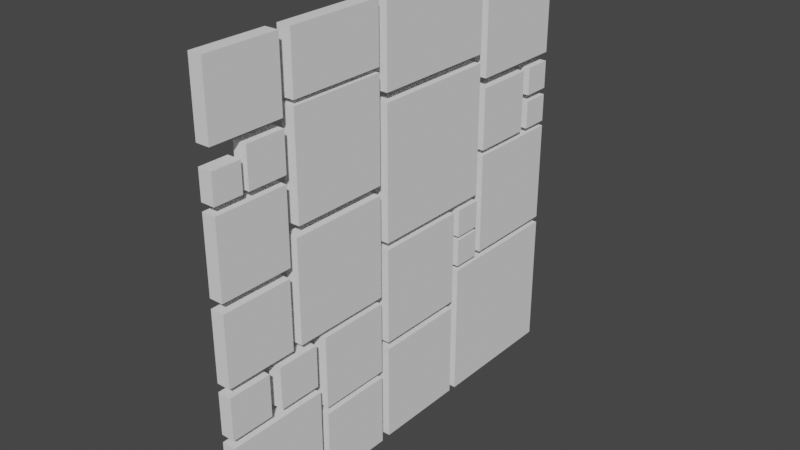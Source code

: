 # Source: Background_1.blend  (saved by Blender 2.92.15; exported with 4.5.12 LTS)
import bpy
from mathutils import Matrix  # noqa: F401  (used for matrix-valued properties, if any)

bpy.ops.wm.read_factory_settings(use_empty=True)
scene = bpy.context.scene
scene.name = 'Scene'

# ---- world
world_world = bpy.data.worlds.new('World'); scene.world = world_world
world_world.use_nodes = True; world_world.node_tree.nodes.clear()
_N = world_world.node_tree.nodes; _L = world_world.node_tree.links
n0 = _N.new('ShaderNodeOutputWorld'); n0.name = 'World Output'; n0.location = (300, 300)
n1 = _N.new('ShaderNodeBackground'); n1.name = 'Background'; n1.location = (10, 300)
n1.inputs[0].default_value = (0.05088, 0.05088, 0.05088, 1.0)
_L.new(n1.outputs[0], n0.inputs[0])
n0.is_active_output = True
world_world.color = (0.05088, 0.05088, 0.05088)
world_world.use_sun_shadow = False
world_world.sun_shadow_jitter_overblur = 0.0

# ---- meshes
me_background_1 = bpy.data.meshes.new('Background 1')
me_background_1.from_pydata([(-0.25, 4.123, 0.2029), (-0.25, -0.6111, 0.2029), (-0.25, 4.123, 4.979), (-0.25, -0.6111, 4.979), (0.25, 4.123, 0.2029), (0.25, -0.6111, 0.2029), (0.25, 4.123, 4.979), (0.25, -0.6111, 4.979), (-0.25, 2.862, -3.553), (-0.25, -0.6111, -3.553), (-0.25, 2.862, -0.05133), (-0.25, -0.6111, -0.05133), (0.25, 2.862, -3.553), (0.25, -0.6111, -3.553), (0.25, 2.862, -0.05133), (0.25, -0.6111, -0.05133), (-0.25, 2.848, -7.392), (-0.25, -0.6111, -7.392), (-0.25, 2.848, -3.833), (-0.25, -0.6111, -3.833), (0.25, 2.848, -7.392), (0.25, -0.6111, -7.392), (0.25, 2.848, -3.833), (0.25, -0.6111, -3.833), (-0.25, 4.123, 5.3), (-0.25, -0.6111, 5.3), (-0.25, 4.123, 8.305), (-0.25, -0.6111, 8.305), (0.25, 4.123, 5.3), (0.25, -0.6111, 5.3), (0.25, 4.123, 8.305), (0.25, -0.6111, 8.305), (-0.25, 8.121, 3.015), (-0.25, 7.093, 3.015), (-0.25, 8.121, 4.036), (-0.25, 7.093, 4.036), (0.25, 8.121, 3.015), (0.25, 7.093, 3.015), (0.25, 8.121, 4.036), (0.25, 7.093, 4.036), (0.25, 7.093, 2.768), (0.25, 8.121, 2.768), (0.25, 7.093, 1.747), (0.25, 8.121, 1.747), (-0.25, 7.093, 2.768), (-0.25, 8.121, 2.768), (-0.25, 7.093, 1.747), (-0.25, 8.121, 1.747), (-0.25, 8.144, -7.414), (-0.25, 3.158, -7.414), (-0.25, 8.144, -2.432), (-0.25, 3.158, -2.432), (0.25, 8.144, -7.414), (0.25, 3.158, -7.414), (0.25, 8.144, -2.432), (0.25, 3.158, -2.432), (-0.25, 6.742, 1.756), (-0.25, 4.45, 1.756), (-0.25, 6.742, 4.018), (-0.25, 4.45, 4.018), (0.25, 6.742, 1.756), (0.25, 4.45, 1.756), (0.25, 6.742, 4.018), (0.25, 4.45, 4.018), (-0.25, 8.131, -2.188), (-0.25, 4.447, -2.188), (-0.25, 8.131, 1.554), (-0.25, 4.447, 1.554), (0.25, 8.131, -2.188), (0.25, 4.447, -2.188), (0.25, 8.131, 1.554), (0.25, 4.447, 1.554), (-0.25, 4.181, -2.24), (-0.25, 3.152, -2.24), (-0.25, 4.181, -1.219), (-0.25, 3.152, -1.219), (0.25, 4.181, -2.24), (0.25, 3.152, -2.24), (0.25, 4.181, -1.219), (0.25, 3.152, -1.219), (0.25, 3.152, -0.05918), (0.25, 4.181, -0.05918), (0.25, 3.152, -1.08), (0.25, 4.181, -1.08), (-0.25, 3.152, -0.05918), (-0.25, 4.181, -0.05918), (-0.25, 3.152, -1.08), (-0.25, 4.181, -1.08), (-0.25, 8.111, 4.367), (-0.25, 4.461, 4.367), (-0.25, 8.111, 8.297), (-0.25, 4.461, 8.297), (0.25, 8.111, 4.367), (0.25, 4.461, 4.367), (0.25, 8.111, 8.297), (0.25, 4.461, 8.297), (-0.25, -6.556, 4.124), (-0.25, -7.585, 4.124), (-0.25, -6.556, 5.145), (-0.25, -7.585, 5.145), (0.25, -6.556, 4.124), (0.25, -7.585, 4.124), (0.25, -6.556, 5.145), (0.25, -7.585, 5.145), (-0.25, -4.95, 5.824), (-0.25, -7.585, 5.824), (-0.25, -4.95, 8.279), (-0.25, -7.585, 8.279), (0.25, -4.95, 5.824), (0.25, -7.585, 5.824), (0.25, -4.95, 8.279), (0.25, -7.585, 8.279), (-0.25, -4.95, 1.185), (-0.25, -7.585, 1.185), (-0.25, -4.95, 3.845), (-0.25, -7.585, 3.845), (0.25, -4.95, 1.185), (0.25, -7.585, 1.185), (0.25, -4.95, 3.845), (0.25, -7.585, 3.845), (-0.25, -5.0, -1.65), (-0.25, -7.585, -1.65), (-0.25, -5.0, 0.8445), (-0.25, -7.585, 0.8445), (0.25, -5.0, -1.65), (0.25, -7.585, -1.65), (0.25, -5.0, 0.8445), (0.25, -7.585, 0.8445), (-0.25, -6.026, -3.473), (-0.25, -7.585, -3.473), (-0.25, -6.026, -1.955), (-0.25, -7.585, -1.955), (0.25, -6.026, -3.473), (0.25, -7.585, -3.473), (0.25, -6.026, -1.955), (0.25, -7.585, -1.955), (-0.25, -3.924, -7.426), (-0.25, -7.585, -7.426), (-0.25, -3.924, -3.756), (-0.25, -7.585, -3.756), (0.25, -3.924, -7.426), (0.25, -7.585, -7.426), (0.25, -3.924, -3.756), (0.25, -7.585, -3.756), (-0.25, -0.9625, -1.632), (-0.25, -4.646, -1.632), (-0.25, -0.9625, 2.027), (-0.25, -4.646, 2.027), (0.25, -0.9625, -1.632), (0.25, -4.646, -1.632), (0.25, -0.9625, 2.027), (0.25, -4.646, 2.027), (-0.25, -0.9625, 2.368), (-0.25, -4.53, 2.368), (-0.25, -0.9625, 6.027), (-0.25, -4.53, 6.027), (0.25, -0.9625, 2.368), (0.25, -4.53, 2.368), (0.25, -0.9625, 6.027), (0.25, -4.53, 6.027), (-0.25, -4.925, 4.124), (-0.25, -6.335, 4.124), (-0.25, -4.925, 5.509), (-0.25, -6.335, 5.509), (0.25, -4.925, 4.124), (0.25, -6.335, 4.124), (0.25, -4.925, 5.509), (0.25, -6.335, 5.509), (-0.25, -4.026, -3.473), (-0.25, -5.585, -3.473), (-0.25, -4.026, -1.955), (-0.25, -5.585, -1.955), (0.25, -4.026, -3.473), (0.25, -5.585, -3.473), (0.25, -4.026, -1.955), (0.25, -5.585, -1.955), (-0.25, -0.9635, -7.426), (-0.25, -3.615, -7.426), (-0.25, -0.9635, -4.783), (-0.25, -3.615, -4.783), (0.25, -0.9635, -7.426), (0.25, -3.615, -7.426), (0.25, -0.9635, -4.783), (0.25, -3.615, -4.783), (-0.25, -0.9635, -4.526), (-0.25, -3.615, -4.526), (-0.25, -0.9635, -1.883), (-0.25, -3.615, -1.883), (0.25, -0.9635, -4.526), (0.25, -3.615, -4.526), (0.25, -0.9635, -1.883), (0.25, -3.615, -1.883), (-0.25, -0.9711, 6.208), (-0.25, -4.524, 6.208), (-0.25, -0.9711, 8.279), (-0.25, -4.524, 8.279), (0.25, -0.9711, 6.208), (0.25, -4.524, 6.208), (0.25, -0.9711, 8.279), (0.25, -4.524, 8.279)], [], [(2, 3, 7, 6), (6, 7, 5, 4), (4, 5, 1, 0), (2, 6, 4, 0), (7, 3, 1, 5), (10, 11, 15, 14), (14, 15, 13, 12), (12, 13, 9, 8), (10, 14, 12, 8), (15, 11, 9, 13), (18, 19, 23, 22), (22, 23, 21, 20), (20, 21, 17, 16), (18, 22, 20, 16), (23, 19, 17, 21), (26, 27, 31, 30), (30, 31, 29, 28), (28, 29, 25, 24), (26, 30, 28, 24), (31, 27, 25, 29), (98, 102, 100, 96), (34, 38, 36, 32), (41, 40, 42, 43), (34, 35, 39, 38), (98, 99, 103, 102), (38, 39, 37, 36), (45, 44, 40, 41), (36, 37, 33, 32), (39, 35, 33, 37), (43, 42, 46, 47), (50, 51, 55, 54), (54, 55, 53, 52), (52, 53, 49, 48), (50, 54, 52, 48), (55, 51, 49, 53), (58, 59, 63, 62), (62, 63, 61, 60), (60, 61, 57, 56), (58, 62, 60, 56), (63, 59, 57, 61), (66, 67, 71, 70), (70, 71, 69, 68), (68, 69, 65, 64), (66, 70, 68, 64), (71, 67, 65, 69), (45, 41, 43, 47), (74, 78, 76, 72), (79, 75, 73, 77), (74, 75, 79, 78), (40, 44, 46, 42), (76, 77, 73, 72), (83, 82, 86, 87), (81, 80, 82, 83), (80, 84, 86, 82), (78, 79, 77, 76), (85, 81, 83, 87), (90, 91, 95, 94), (94, 95, 93, 92), (85, 84, 80, 81), (95, 91, 89, 93), (102, 103, 101, 100), (100, 101, 97, 96), (103, 99, 97, 101), (106, 110, 108, 104), (106, 107, 111, 110), (110, 111, 109, 108), (108, 109, 105, 104), (111, 107, 105, 109), (114, 118, 116, 112), (114, 115, 119, 118), (118, 119, 117, 116), (116, 117, 113, 112), (119, 115, 113, 117), (122, 126, 124, 120), (122, 123, 127, 126), (126, 127, 125, 124), (124, 125, 121, 120), (127, 123, 121, 125), (130, 134, 132, 128), (130, 131, 135, 134), (134, 135, 133, 132), (132, 133, 129, 128), (135, 131, 129, 133), (138, 142, 140, 136), (138, 139, 143, 142), (142, 143, 141, 140), (140, 141, 137, 136), (143, 139, 137, 141), (146, 147, 151, 150), (150, 151, 149, 148), (148, 149, 145, 144), (146, 150, 148, 144), (151, 147, 145, 149), (154, 155, 159, 158), (158, 159, 157, 156), (156, 157, 153, 152), (154, 158, 156, 152), (159, 155, 153, 157), (162, 166, 164, 160), (162, 163, 167, 166), (166, 167, 165, 164), (164, 165, 161, 160), (167, 163, 161, 165), (170, 174, 172, 168), (170, 171, 175, 174), (174, 175, 173, 172), (172, 173, 169, 168), (175, 171, 169, 173), (178, 182, 180, 176), (178, 179, 183, 182), (182, 183, 181, 180), (180, 181, 177, 176), (183, 179, 177, 181), (186, 190, 188, 184), (186, 187, 191, 190), (190, 191, 189, 188), (188, 189, 185, 184), (191, 187, 185, 189), (194, 198, 196, 192), (194, 195, 199, 198), (198, 199, 197, 196), (196, 197, 193, 192), (199, 195, 193, 197), (90, 94, 92, 88), (88, 92, 93, 89)])
_uv = me_background_1.uv_layers.new(name='UVMap')
_uv.uv.foreach_set('vector', [0.375, 0.25, 0.625, 0.25, 0.625, 0.5, 0.375, 0.5, 0.375, 0.5, 0.625, 0.5, 0.625, 0.75, 0.375, 0.75, 0.375, 0.75, 0.625, 0.75, 0.625, 1.0, 0.375, 1.0, 0.125, 0.5, 0.375, 0.5, 0.375, 0.75, 0.125, 0.75, 0.625, 0.5, 0.875, 0.5, 0.875, 0.75, 0.625, 0.75, 0.375, 0.25, 0.625, 0.25, 0.625, 0.5, 0.375, 0.5, 0.375, 0.5, 0.625, 0.5, 0.625, 0.75, 0.375, 0.75, 0.375, 0.75, 0.625, 0.75, 0.625, 1.0, 0.375, 1.0, 0.125, 0.5, 0.375, 0.5, 0.375, 0.75, 0.125, 0.75, 0.625, 0.5, 0.875, 0.5, 0.875, 0.75, 0.625, 0.75, 0.375, 0.25, 0.625, 0.25, 0.625, 0.5, 0.375, 0.5, 0.375, 0.5, 0.625, 0.5, 0.625, 0.75, 0.375, 0.75, 0.375, 0.75, 0.625, 0.75, 0.625, 1.0, 0.375, 1.0, 0.125, 0.5, 0.375, 0.5, 0.375, 0.75, 0.125, 0.75, 0.625, 0.5, 0.875, 0.5, 0.875, 0.75, 0.625, 0.75, 0.375, 0.25, 0.625, 0.25, 0.625, 0.5, 0.375, 0.5, 0.375, 0.5, 0.625, 0.5, 0.625, 0.75, 0.375, 0.75, 0.375, 0.75, 0.625, 0.75, 0.625, 1.0, 0.375, 1.0, 0.125, 0.5, 0.375, 0.5, 0.375, 0.75, 0.125, 0.75, 0.625, 0.5, 0.875, 0.5, 0.875, 0.75, 0.625, 0.75, 0.375, 0.75, 0.625, 0.75, 0.625, 1.0, 0.375, 1.0, 0.375, 0.75, 0.625, 0.75, 0.625, 1.0, 0.375, 1.0, 0.375, 0.25, 0.625, 0.25, 0.625, 0.5, 0.375, 0.5, 0.625, 0.5, 0.875, 0.5, 0.875, 0.75, 0.625, 0.75, 0.625, 0.5, 0.875, 0.5, 0.875, 0.75, 0.625, 0.75, 0.375, 0.25, 0.625, 0.25, 0.625, 0.5, 0.375, 0.5, 0.625, 0.5, 0.875, 0.5, 0.875, 0.75, 0.625, 0.75, 0.375, 0.0, 0.625, 0.0, 0.625, 0.25, 0.375, 0.25, 0.375, 0.5, 0.625, 0.5, 0.625, 0.75, 0.375, 0.75, 0.375, 0.0, 0.625, 0.0, 0.625, 0.25, 0.375, 0.25, 0.375, 0.25, 0.625, 0.25, 0.625, 0.5, 0.375, 0.5, 0.375, 0.5, 0.625, 0.5, 0.625, 0.75, 0.375, 0.75, 0.375, 0.75, 0.625, 0.75, 0.625, 1.0, 0.375, 1.0, 0.125, 0.5, 0.375, 0.5, 0.375, 0.75, 0.125, 0.75, 0.625, 0.5, 0.875, 0.5, 0.875, 0.75, 0.625, 0.75, 0.375, 0.25, 0.625, 0.25, 0.625, 0.5, 0.375, 0.5, 0.375, 0.5, 0.625, 0.5, 0.625, 0.75, 0.375, 0.75, 0.375, 0.75, 0.625, 0.75, 0.625, 1.0, 0.375, 1.0, 0.125, 0.5, 0.375, 0.5, 0.375, 0.75, 0.125, 0.75, 0.625, 0.5, 0.875, 0.5, 0.875, 0.75, 0.625, 0.75, 0.375, 0.25, 0.625, 0.25, 0.625, 0.5, 0.375, 0.5, 0.375, 0.5, 0.625, 0.5, 0.625, 0.75, 0.375, 0.75, 0.375, 0.75, 0.625, 0.75, 0.625, 1.0, 0.375, 1.0, 0.125, 0.5, 0.375, 0.5, 0.375, 0.75, 0.125, 0.75, 0.625, 0.5, 0.875, 0.5, 0.875, 0.75, 0.625, 0.75, 0.375, 0.75, 0.625, 0.75, 0.625, 1.0, 0.375, 1.0, 0.375, 0.75, 0.625, 0.75, 0.625, 1.0, 0.375, 1.0, 0.375, 0.5, 0.625, 0.5, 0.625, 0.75, 0.375, 0.75, 0.625, 0.5, 0.875, 0.5, 0.875, 0.75, 0.625, 0.75, 0.375, 0.5, 0.625, 0.5, 0.625, 0.75, 0.375, 0.75, 0.375, 0.0, 0.625, 0.0, 0.625, 0.25, 0.375, 0.25, 0.375, 0.0, 0.625, 0.0, 0.625, 0.25, 0.375, 0.25, 0.375, 0.25, 0.625, 0.25, 0.625, 0.5, 0.375, 0.5, 0.375, 0.5, 0.625, 0.5, 0.625, 0.75, 0.375, 0.75, 0.375, 0.25, 0.625, 0.25, 0.625, 0.5, 0.375, 0.5, 0.375, 0.75, 0.625, 0.75, 0.625, 1.0, 0.375, 1.0, 0.375, 0.25, 0.625, 0.25, 0.625, 0.5, 0.375, 0.5, 0.375, 0.5, 0.625, 0.5, 0.625, 0.75, 0.375, 0.75, 0.625, 0.5, 0.875, 0.5, 0.875, 0.75, 0.625, 0.75, 0.625, 0.5, 0.875, 0.5, 0.875, 0.75, 0.625, 0.75, 0.375, 0.25, 0.625, 0.25, 0.625, 0.5, 0.375, 0.5, 0.375, 0.0, 0.625, 0.0, 0.625, 0.25, 0.375, 0.25, 0.375, 0.5, 0.625, 0.5, 0.625, 0.75, 0.375, 0.75, 0.375, 0.75, 0.625, 0.75, 0.625, 1.0, 0.375, 1.0, 0.625, 0.5, 0.875, 0.5, 0.875, 0.75, 0.625, 0.75, 0.375, 0.25, 0.625, 0.25, 0.625, 0.5, 0.375, 0.5, 0.375, 0.0, 0.625, 0.0, 0.625, 0.25, 0.375, 0.25, 0.375, 0.5, 0.625, 0.5, 0.625, 0.75, 0.375, 0.75, 0.375, 0.75, 0.625, 0.75, 0.625, 1.0, 0.375, 1.0, 0.625, 0.5, 0.875, 0.5, 0.875, 0.75, 0.625, 0.75, 0.375, 0.25, 0.625, 0.25, 0.625, 0.5, 0.375, 0.5, 0.375, 0.0, 0.625, 0.0, 0.625, 0.25, 0.375, 0.25, 0.375, 0.5, 0.625, 0.5, 0.625, 0.75, 0.375, 0.75, 0.375, 0.75, 0.625, 0.75, 0.625, 1.0, 0.375, 1.0, 0.625, 0.5, 0.875, 0.5, 0.875, 0.75, 0.625, 0.75, 0.375, 0.25, 0.625, 0.25, 0.625, 0.5, 0.375, 0.5, 0.375, 0.0, 0.625, 0.0, 0.625, 0.25, 0.375, 0.25, 0.375, 0.5, 0.625, 0.5, 0.625, 0.75, 0.375, 0.75, 0.375, 0.75, 0.625, 0.75, 0.625, 1.0, 0.375, 1.0, 0.625, 0.5, 0.875, 0.5, 0.875, 0.75, 0.625, 0.75, 0.375, 0.25, 0.625, 0.25, 0.625, 0.5, 0.375, 0.5, 0.375, 0.0, 0.625, 0.0, 0.625, 0.25, 0.375, 0.25, 0.375, 0.5, 0.625, 0.5, 0.625, 0.75, 0.375, 0.75, 0.375, 0.75, 0.625, 0.75, 0.625, 1.0, 0.375, 1.0, 0.625, 0.5, 0.875, 0.5, 0.875, 0.75, 0.625, 0.75, 0.375, 0.25, 0.625, 0.25, 0.625, 0.5, 0.375, 0.5, 0.375, 0.0, 0.625, 0.0, 0.625, 0.25, 0.375, 0.25, 0.375, 0.5, 0.625, 0.5, 0.625, 0.75, 0.375, 0.75, 0.375, 0.25, 0.625, 0.25, 0.625, 0.5, 0.375, 0.5, 0.375, 0.5, 0.625, 0.5, 0.625, 0.75, 0.375, 0.75, 0.375, 0.75, 0.625, 0.75, 0.625, 1.0, 0.375, 1.0, 0.125, 0.5, 0.375, 0.5, 0.375, 0.75, 0.125, 0.75, 0.625, 0.5, 0.875, 0.5, 0.875, 0.75, 0.625, 0.75, 0.375, 0.25, 0.625, 0.25, 0.625, 0.5, 0.375, 0.5, 0.375, 0.5, 0.625, 0.5, 0.625, 0.75, 0.375, 0.75, 0.375, 0.75, 0.625, 0.75, 0.625, 1.0, 0.375, 1.0, 0.125, 0.5, 0.375, 0.5, 0.375, 0.75, 0.125, 0.75, 0.625, 0.5, 0.875, 0.5, 0.875, 0.75, 0.625, 0.75, 0.375, 0.75, 0.625, 0.75, 0.625, 1.0, 0.375, 1.0, 0.625, 0.5, 0.875, 0.5, 0.875, 0.75, 0.625, 0.75, 0.375, 0.25, 0.625, 0.25, 0.625, 0.5, 0.375, 0.5, 0.375, 0.0, 0.625, 0.0, 0.625, 0.25, 0.375, 0.25, 0.375, 0.5, 0.625, 0.5, 0.625, 0.75, 0.375, 0.75, 0.375, 0.75, 0.625, 0.75, 0.625, 1.0, 0.375, 1.0, 0.625, 0.5, 0.875, 0.5, 0.875, 0.75, 0.625, 0.75, 0.375, 0.25, 0.625, 0.25, 0.625, 0.5, 0.375, 0.5, 0.375, 0.0, 0.625, 0.0, 0.625, 0.25, 0.375, 0.25, 0.375, 0.5, 0.625, 0.5, 0.625, 0.75, 0.375, 0.75, 0.375, 0.75, 0.625, 0.75, 0.625, 1.0, 0.375, 1.0, 0.625, 0.5, 0.875, 0.5, 0.875, 0.75, 0.625, 0.75, 0.375, 0.25, 0.625, 0.25, 0.625, 0.5, 0.375, 0.5, 0.375, 0.0, 0.625, 0.0, 0.625, 0.25, 0.375, 0.25, 0.375, 0.5, 0.625, 0.5, 0.625, 0.75, 0.375, 0.75, 0.375, 0.75, 0.625, 0.75, 0.625, 1.0, 0.375, 1.0, 0.625, 0.5, 0.875, 0.5, 0.875, 0.75, 0.625, 0.75, 0.375, 0.25, 0.625, 0.25, 0.625, 0.5, 0.375, 0.5, 0.375, 0.0, 0.625, 0.0, 0.625, 0.25, 0.375, 0.25, 0.375, 0.5, 0.625, 0.5, 0.625, 0.75, 0.375, 0.75, 0.375, 0.75, 0.625, 0.75, 0.625, 1.0, 0.375, 1.0, 0.625, 0.5, 0.875, 0.5, 0.875, 0.75, 0.625, 0.75, 0.375, 0.25, 0.625, 0.25, 0.625, 0.5, 0.375, 0.5, 0.375, 0.0, 0.625, 0.0, 0.625, 0.25, 0.375, 0.25, 0.375, 0.5, 0.625, 0.5, 0.625, 0.75, 0.375, 0.75, 0.375, 0.25, 0.375, 0.5, 0.375, 0.75, 0.375, 0.0, 0.375, 0.0, 0.375, 0.75, 0.625, 0.75, 0.875, 0.75])
me_background_1.use_remesh_fix_poles = True
me_background_1.use_remesh_preserve_attributes = False
me_background_1.update()

# ---- objects
ob_background_1 = bpy.data.objects.new('Background 1', me_background_1)

# ---- transforms, parenting, visibility, modifiers, constraints
ob_background_1.location = (0.0, 0.5828, 0.0)
ob_background_1.lineart.crease_threshold = 0.0

# ---- collection membership
scene.collection.objects.link(ob_background_1)

# ---- scene / render settings (as saved in the file)
scene.frame_start = 1; scene.frame_end = 250; scene.frame_set(0)
scene.render.engine = 'BLENDER_EEVEE_NEXT'
scene.cycles.use_denoising = False
scene.cycles.samples = 128
scene.cycles.sampling_pattern = 'TABULATED_SOBOL'
scene.cycles.use_adaptive_sampling = False
scene.cycles.use_light_tree = False
scene.view_settings.view_transform = 'Filmic'
bpy.context.view_layer.update()

# ---- added for rendering (the .blend has no active camera and no usable light): camera, sun
cam_auto = bpy.data.cameras.new('AutoCamera')
cam_auto.lens = 50.0
cam_auto.sensor_width = 36.0
cam_auto.clip_end = 1000.0
ob_auto_camera = bpy.data.objects.new('AutoCamera', cam_auto)
scene.collection.objects.link(ob_auto_camera)
ob_auto_camera.location = (20.5866, -23.8416, 16.9085)
ob_auto_camera.rotation_euler = (1.09748, -7.21219e-08, 0.694738)
scene.camera = ob_auto_camera
light_auto_sun = bpy.data.lights.new('AutoSun', 'SUN')
light_auto_sun.energy = 3.0
light_auto_sun.angle = 0.0523599
ob_auto_sun = bpy.data.objects.new('AutoSun', light_auto_sun)
scene.collection.objects.link(ob_auto_sun)
ob_auto_sun.rotation_euler = (0.872665, 0.174533, 0.523599)
bpy.context.view_layer.update()
